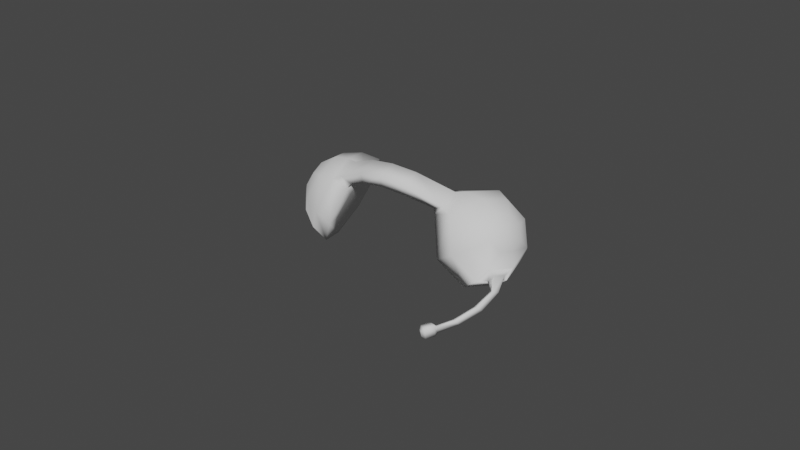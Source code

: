 # Source: Headphones.blend  (saved by Blender 2.81.16; exported with 4.5.12 LTS)
import bpy
from mathutils import Matrix  # noqa: F401  (used for matrix-valued properties, if any)

bpy.ops.wm.read_factory_settings(use_empty=True)
scene = bpy.context.scene
scene.name = 'Scene'

# ---- collections
col_collection = bpy.data.collections.new('Collection'); scene.collection.children.link(col_collection)

# ---- world
world_world = bpy.data.worlds.new('World'); scene.world = world_world
world_world.use_nodes = True; world_world.node_tree.nodes.clear()
_N = world_world.node_tree.nodes; _L = world_world.node_tree.links
n0 = _N.new('ShaderNodeOutputWorld'); n0.name = 'World Output'; n0.location = (300, 300)
n1 = _N.new('ShaderNodeBackground'); n1.name = 'Background'; n1.location = (10, 300)
n1.inputs[0].default_value = (0.05088, 0.05088, 0.05088, 1.0)
_L.new(n1.outputs[0], n0.inputs[0])
n0.is_active_output = True
world_world.color = (0.05088, 0.05088, 0.05088)
world_world.use_sun_shadow = False
world_world.sun_shadow_jitter_overblur = 0.0

# ---- meshes
me_sphere = bpy.data.meshes.new('Sphere')
me_sphere.from_pydata([(1.633, 2.145, -2.335), (2.235, 1.042, -1.952), (2.345, 1.289, -2.193), (2.316, 1.529, -2.464), (2.154, 1.724, -2.722), (1.883, 1.845, -2.93), (1.742, 1.682, -2.789), (2.341, 1.039, -2.299), (2.308, 1.066, -2.659), (2.144, 1.119, -2.977), (1.871, 1.19, -3.205), (1.734, 1.208, -2.989), (1.411, 1.245, -2.4), (2.239, 0.7987, -2.221), (2.121, 0.6223, -2.514), (1.899, 0.5397, -2.788), (1.606, 0.5634, -3.001), (1.542, 0.7541, -2.841), (2.1, 0.7101, -2.005), (1.864, 0.4586, -2.115), (1.562, 0.3257, -2.266), (1.242, 0.3318, -2.436), (1.278, 0.5865, -2.432), (2.004, 0.8247, -1.777), (1.687, 0.6703, -1.694), (1.332, 0.6261, -1.66), (0.9928, 0.65, -1.763), (1.098, 0.8032, -2.002), (2.009, 1.075, -1.672), (1.695, 1.133, -1.5), (1.342, 1.127, -1.449), (1.004, 1.193, -1.535), (1.106, 1.277, -1.802), (2.11, 1.315, -1.75), (1.883, 1.577, -1.644), (1.588, 1.787, -1.651), (1.27, 1.913, -1.77), (1.298, 1.731, -1.95), (2.25, 1.404, -1.966), (2.14, 1.74, -2.044), (1.924, 2.001, -2.173), (1.561, 1.899, -2.359), (0.4955, 0.4859, -1.292), (0.4626, 0.5014, -1.468), (0.495, 0.8464, -1.161), (0.3473, 0.8935, -1.333), (1.434e-10, 0.4478, -1.224), (7.958e-11, 0.465, -1.407), (-1.196e-09, 0.81, -1.1), (-1.371e-09, 0.8571, -1.272), (2.308, 1.066, -2.659), (2.144, 1.119, -2.977), (2.121, 0.6223, -2.514), (1.899, 0.5397, -2.788), (-1.633, 2.145, -2.335), (-2.235, 1.042, -1.952), (-2.345, 1.289, -2.193), (-2.316, 1.529, -2.464), (-2.154, 1.724, -2.722), (-1.883, 1.845, -2.93), (-1.742, 1.682, -2.789), (-2.341, 1.039, -2.299), (-2.308, 1.066, -2.659), (-2.144, 1.119, -2.977), (-1.871, 1.19, -3.205), (-1.734, 1.208, -2.989), (-1.411, 1.245, -2.4), (-2.239, 0.7987, -2.221), (-2.121, 0.6223, -2.514), (-1.899, 0.5397, -2.788), (-1.606, 0.5634, -3.001), (-1.542, 0.7541, -2.841), (-2.1, 0.7101, -2.005), (-1.864, 0.4586, -2.115), (-1.562, 0.3257, -2.266), (-1.242, 0.3318, -2.436), (-1.278, 0.5865, -2.432), (-2.004, 0.8247, -1.777), (-1.687, 0.6703, -1.694), (-1.332, 0.6261, -1.66), (-0.9928, 0.65, -1.763), (-1.098, 0.8032, -2.002), (-2.009, 1.075, -1.672), (-1.695, 1.133, -1.5), (-1.342, 1.127, -1.449), (-1.004, 1.193, -1.535), (-1.106, 1.277, -1.802), (-2.11, 1.315, -1.75), (-1.883, 1.577, -1.644), (-1.588, 1.787, -1.651), (-1.27, 1.913, -1.77), (-1.298, 1.731, -1.95), (-2.25, 1.404, -1.966), (-2.14, 1.74, -2.044), (-1.924, 2.001, -2.173), (-1.561, 1.899, -2.359), (-0.4955, 0.4859, -1.292), (-0.4626, 0.5014, -1.468), (-0.495, 0.8464, -1.161), (-0.3473, 0.8935, -1.333), (-2.308, 1.066, -2.659), (-2.144, 1.119, -2.977), (-2.121, 0.6223, -2.514), (-1.899, 0.5397, -2.788), (2.251, 0.905, -2.733), (2.179, 0.9281, -2.871), (2.169, 0.7118, -2.67), (2.072, 0.6758, -2.789), (2.216, 0.7537, -3.008), (2.168, 0.8095, -3.022), (2.174, 0.6456, -2.97), (2.109, 0.6681, -2.976), (2.047, 0.4832, -3.297), (1.99, 0.5317, -3.304), (2.009, 0.4062, -3.204), (1.939, 0.412, -3.212), (1.769, 0.1726, -3.51), (1.705, 0.1998, -3.528), (1.754, 0.09816, -3.392), (1.688, 0.1168, -3.396), (1.532, -0.1413, -3.587), (1.475, -0.1029, -3.588), (1.54, -0.1615, -3.445), (1.483, -0.1218, -3.455), (1.527, -0.1992, -3.622), (1.385, -0.119, -3.614), (1.54, -0.2308, -3.399), (1.397, -0.1487, -3.405), (1.425, -0.3496, -3.637), (1.283, -0.2694, -3.629), (1.439, -0.3812, -3.414), (1.295, -0.2991, -3.42), (1.356, -0.3744, -3.59), (1.307, -0.3413, -3.591), (1.363, -0.3918, -3.467), (1.314, -0.3576, -3.476), (-1.158, 1.026, -1.436), (-1.152, 0.6643, -1.586), (-0.9349, 0.6814, -1.673), (-0.9268, 1.073, -1.512), (1.185, 1.03, -1.451), (1.178, 0.6765, -1.598), (0.9567, 0.6932, -1.679), (0.9543, 1.076, -1.521)], [], [(22, 27, 12, 17), (41, 0, 5, 6), (0, 40, 4, 5), (39, 38, 2, 3), (40, 39, 3, 4), (38, 1, 2), (5, 10, 11, 6), (4, 3, 8, 9), (2, 1, 7), (12, 37, 41, 6), (5, 4, 9, 10), (3, 2, 7, 8), (10, 16, 17, 11), (15, 9, 51, 53), (7, 1, 13), (10, 9, 15, 16), (8, 7, 13, 14), (32, 37, 12, 27), (17, 16, 21, 22), (16, 15, 20, 21), (14, 13, 18, 19), (15, 14, 19, 20), (13, 1, 18), (21, 20, 25, 26), (19, 18, 23, 24), (21, 26, 27, 22), (20, 19, 24, 25), (18, 1, 23), (26, 31, 32, 27), (25, 24, 29, 30), (23, 1, 28), (141, 140, 44, 42), (24, 23, 28, 29), (30, 29, 34, 35), (28, 1, 33), (32, 31, 36, 37), (31, 30, 35, 36), (29, 28, 33, 34), (37, 36, 0, 41), (36, 35, 40, 0), (34, 33, 38, 39), (35, 34, 39, 40), (33, 1, 38), (11, 17, 12, 6), (45, 43, 47, 49), (142, 141, 42, 43), (140, 143, 45, 44), (143, 142, 43, 45), (104, 106, 110, 108), (43, 42, 46, 47), (42, 44, 48, 46), (44, 45, 49, 48), (51, 50, 104, 105), (9, 8, 50, 51), (14, 15, 53, 52), (8, 14, 52, 50), (76, 71, 66, 81), (95, 60, 59, 54), (54, 59, 58, 94), (93, 57, 56, 92), (94, 58, 57, 93), (92, 56, 55), (59, 60, 65, 64), (58, 63, 62, 57), (56, 61, 55), (66, 60, 95, 91), (59, 64, 63, 58), (57, 62, 61, 56), (64, 65, 71, 70), (69, 103, 101, 63), (61, 67, 55), (64, 70, 69, 63), (62, 68, 67, 61), (86, 81, 66, 91), (71, 76, 75, 70), (70, 75, 74, 69), (68, 73, 72, 67), (69, 74, 73, 68), (67, 72, 55), (75, 80, 79, 74), (73, 78, 77, 72), (75, 76, 81, 80), (74, 79, 78, 73), (72, 77, 55), (80, 81, 86, 85), (79, 84, 83, 78), (77, 82, 55), (137, 96, 98, 136), (78, 83, 82, 77), (84, 89, 88, 83), (82, 87, 55), (86, 91, 90, 85), (85, 90, 89, 84), (83, 88, 87, 82), (91, 95, 54, 90), (90, 54, 94, 89), (88, 93, 92, 87), (89, 94, 93, 88), (87, 92, 55), (65, 60, 66, 71), (99, 49, 47, 97), (138, 97, 96, 137), (136, 98, 99, 139), (139, 99, 97, 138), (97, 47, 46, 96), (96, 46, 48, 98), (98, 48, 49, 99), (101, 103, 102, 100), (63, 101, 100, 62), (68, 102, 103, 69), (62, 100, 102, 68), (50, 52, 106, 104), (52, 53, 107, 106), (53, 51, 105, 107), (110, 111, 115, 114), (106, 107, 111, 110), (107, 105, 109, 111), (105, 104, 108, 109), (115, 113, 117, 119), (111, 109, 113, 115), (109, 108, 112, 113), (108, 110, 114, 112), (116, 118, 122, 120), (113, 112, 116, 117), (112, 114, 118, 116), (114, 115, 119, 118), (123, 121, 125, 127), (118, 119, 123, 122), (119, 117, 121, 123), (117, 116, 120, 121), (127, 125, 129, 131), (121, 120, 124, 125), (120, 122, 126, 124), (122, 123, 127, 126), (128, 130, 134, 132), (125, 124, 128, 129), (124, 126, 130, 128), (126, 127, 131, 130), (133, 132, 134, 135), (130, 131, 135, 134), (131, 129, 133, 135), (129, 128, 132, 133), (85, 139, 138, 80), (84, 136, 139, 85), (80, 138, 137, 79), (79, 137, 136, 84), (31, 26, 142, 143), (30, 31, 143, 140), (26, 25, 141, 142), (25, 30, 140, 141)])
me_sphere.polygons.foreach_set('use_smooth', [True] * 150)
_uv = me_sphere.uv_layers.new(name='UVMap')
_uv.uv.foreach_set('vector', [0.25, 0.125, 0.125, 0.125, 0.3125, 0.0, 0.375, 0.125, 0.75, 0.125, 0.75, 0.5, 0.625, 0.5, 0.625, 0.125, 0.75, 0.5, 0.75, 0.625, 0.625, 0.625, 0.625, 0.5, 0.75, 0.75, 0.75, 0.875, 0.625, 0.875, 0.625, 0.75, 0.75, 0.625, 0.75, 0.75, 0.625, 0.75, 0.625, 0.625, 0.75, 0.875, 0.6875, 1.0, 0.625, 0.875, 0.625, 0.5, 0.5, 0.5, 0.5, 0.125, 0.625, 0.125, 0.625, 0.625, 0.625, 0.75, 0.5, 0.75, 0.5, 0.625, 0.625, 0.875, 0.5625, 1.0, 0.5, 0.875, 0.8125, 0.0, 0.875, 0.125, 0.75, 0.125, 0.625, 0.125, 0.625, 0.5, 0.625, 0.625, 0.5, 0.625, 0.5, 0.5, 0.625, 0.75, 0.625, 0.875, 0.5, 0.875, 0.5, 0.75, 0.5, 0.5, 0.375, 0.5, 0.375, 0.125, 0.5, 0.125, 0.375, 0.625, 0.5, 0.625, 0.5, 0.625, 0.375, 0.625, 0.5, 0.875, 0.4375, 1.0, 0.375, 0.875, 0.5, 0.5, 0.5, 0.625, 0.375, 0.625, 0.375, 0.5, 0.5, 0.75, 0.5, 0.875, 0.375, 0.875, 0.375, 0.75, 1.0, 0.125, 0.875, 0.125, 0.0625, 0.0, 0.125, 0.125, 0.375, 0.125, 0.375, 0.5, 0.25, 0.5, 0.25, 0.125, 0.375, 0.5, 0.375, 0.625, 0.25, 0.625, 0.25, 0.5, 0.375, 0.75, 0.375, 0.875, 0.25, 0.875, 0.25, 0.75, 0.375, 0.625, 0.375, 0.75, 0.25, 0.75, 0.25, 0.625, 0.375, 0.875, 0.3125, 1.0, 0.25, 0.875, 0.25, 0.5, 0.25, 0.625, 0.125, 0.625, 0.125, 0.5, 0.25, 0.75, 0.25, 0.875, 0.125, 0.875, 0.125, 0.75, 0.25, 0.5, 0.125, 0.5, 0.125, 0.125, 0.25, 0.125, 0.25, 0.625, 0.25, 0.75, 0.125, 0.75, 0.125, 0.625, 0.25, 0.875, 0.1875, 1.0, 0.125, 0.875, 0.125, 0.5, 0.0, 0.5, 0.0, 0.125, 0.125, 0.125, 0.125, 0.625, 0.125, 0.75, 0.0, 0.75, 0.0, 0.625, 0.125, 0.875, 0.0625, 1.0, 0.0, 0.875, 0.125, 0.625, 0.0, 0.625, 0.0, 0.625, 0.125, 0.625, 0.125, 0.75, 0.125, 0.875, 0.0, 0.875, 0.0, 0.75, 1.0, 0.625, 1.0, 0.75, 0.875, 0.75, 0.875, 0.625, 1.0, 0.875, 0.9375, 1.0, 0.875, 0.875, 1.0, 0.125, 1.0, 0.5, 0.875, 0.5, 0.875, 0.125, 1.0, 0.5, 1.0, 0.625, 0.875, 0.625, 0.875, 0.5, 1.0, 0.75, 1.0, 0.875, 0.875, 0.875, 0.875, 0.75, 0.875, 0.125, 0.875, 0.5, 0.75, 0.5, 0.75, 0.125, 0.875, 0.5, 0.875, 0.625, 0.75, 0.625, 0.75, 0.5, 0.875, 0.75, 0.875, 0.875, 0.75, 0.875, 0.75, 0.75, 0.875, 0.625, 0.875, 0.75, 0.75, 0.75, 0.75, 0.625, 0.875, 0.875, 0.8125, 1.0, 0.75, 0.875, 0.5, 0.125, 0.375, 0.125, 0.5625, 0.0, 0.625, 0.125, 0.0, 0.5, 0.125, 0.5, 0.125, 0.5, 0.0, 0.5, 0.125, 0.5, 0.125, 0.625, 0.125, 0.625, 0.125, 0.5, 1.0, 0.625, 1.0, 0.5, 1.0, 0.5, 1.0, 0.625, 0.0, 0.5, 0.125, 0.5, 0.125, 0.5, 0.0, 0.5, 0.5, 0.75, 0.375, 0.75, 0.375, 0.75, 0.5, 0.75, 0.125, 0.5, 0.125, 0.625, 0.125, 0.625, 0.125, 0.5, 0.125, 0.625, 0.0, 0.625, 0.0, 0.625, 0.125, 0.625, 1.0, 0.625, 1.0, 0.5, 1.0, 0.5, 1.0, 0.625, 0.5, 0.625, 0.5, 0.75, 0.5, 0.75, 0.5, 0.625, 0.5, 0.625, 0.5, 0.75, 0.5, 0.75, 0.5, 0.625, 0.375, 0.75, 0.375, 0.625, 0.375, 0.625, 0.375, 0.75, 0.5, 0.75, 0.375, 0.75, 0.375, 0.75, 0.5, 0.75, 0.25, 0.125, 0.375, 0.125, 0.3125, 0.0, 0.125, 0.125, 0.75, 0.125, 0.625, 0.125, 0.625, 0.5, 0.75, 0.5, 0.75, 0.5, 0.625, 0.5, 0.625, 0.625, 0.75, 0.625, 0.75, 0.75, 0.625, 0.75, 0.625, 0.875, 0.75, 0.875, 0.75, 0.625, 0.625, 0.625, 0.625, 0.75, 0.75, 0.75, 0.75, 0.875, 0.625, 0.875, 0.6875, 1.0, 0.625, 0.5, 0.625, 0.125, 0.5, 0.125, 0.5, 0.5, 0.625, 0.625, 0.5, 0.625, 0.5, 0.75, 0.625, 0.75, 0.625, 0.875, 0.5, 0.875, 0.5625, 1.0, 0.8125, 0.0, 0.625, 0.125, 0.75, 0.125, 0.875, 0.125, 0.625, 0.5, 0.5, 0.5, 0.5, 0.625, 0.625, 0.625, 0.625, 0.75, 0.5, 0.75, 0.5, 0.875, 0.625, 0.875, 0.5, 0.5, 0.5, 0.125, 0.375, 0.125, 0.375, 0.5, 0.375, 0.625, 0.375, 0.625, 0.5, 0.625, 0.5, 0.625, 0.5, 0.875, 0.375, 0.875, 0.4375, 1.0, 0.5, 0.5, 0.375, 0.5, 0.375, 0.625, 0.5, 0.625, 0.5, 0.75, 0.375, 0.75, 0.375, 0.875, 0.5, 0.875, 1.0, 0.125, 0.125, 0.125, 0.0625, 0.0, 0.875, 0.125, 0.375, 0.125, 0.25, 0.125, 0.25, 0.5, 0.375, 0.5, 0.375, 0.5, 0.25, 0.5, 0.25, 0.625, 0.375, 0.625, 0.375, 0.75, 0.25, 0.75, 0.25, 0.875, 0.375, 0.875, 0.375, 0.625, 0.25, 0.625, 0.25, 0.75, 0.375, 0.75, 0.375, 0.875, 0.25, 0.875, 0.3125, 1.0, 0.25, 0.5, 0.125, 0.5, 0.125, 0.625, 0.25, 0.625, 0.25, 0.75, 0.125, 0.75, 0.125, 0.875, 0.25, 0.875, 0.25, 0.5, 0.25, 0.125, 0.125, 0.125, 0.125, 0.5, 0.25, 0.625, 0.125, 0.625, 0.125, 0.75, 0.25, 0.75, 0.25, 0.875, 0.125, 0.875, 0.1875, 1.0, 0.125, 0.5, 0.125, 0.125, 0.0, 0.125, 0.0, 0.5, 0.125, 0.625, 0.0, 0.625, 0.0, 0.75, 0.125, 0.75, 0.125, 0.875, 0.0, 0.875, 0.0625, 1.0, 0.125, 0.625, 0.125, 0.625, 0.0, 0.625, 0.0, 0.625, 0.125, 0.75, 0.0, 0.75, 0.0, 0.875, 0.125, 0.875, 1.0, 0.625, 0.875, 0.625, 0.875, 0.75, 1.0, 0.75, 1.0, 0.875, 0.875, 0.875, 0.9375, 1.0, 1.0, 0.125, 0.875, 0.125, 0.875, 0.5, 1.0, 0.5, 1.0, 0.5, 0.875, 0.5, 0.875, 0.625, 1.0, 0.625, 1.0, 0.75, 0.875, 0.75, 0.875, 0.875, 1.0, 0.875, 0.875, 0.125, 0.75, 0.125, 0.75, 0.5, 0.875, 0.5, 0.875, 0.5, 0.75, 0.5, 0.75, 0.625, 0.875, 0.625, 0.875, 0.75, 0.75, 0.75, 0.75, 0.875, 0.875, 0.875, 0.875, 0.625, 0.75, 0.625, 0.75, 0.75, 0.875, 0.75, 0.875, 0.875, 0.75, 0.875, 0.8125, 1.0, 0.5, 0.125, 0.625, 0.125, 0.5625, 0.0, 0.375, 0.125, 0.0, 0.5, 0.0, 0.5, 0.125, 0.5, 0.125, 0.5, 0.125, 0.5, 0.125, 0.5, 0.125, 0.625, 0.125, 0.625, 1.0, 0.625, 1.0, 0.625, 1.0, 0.5, 1.0, 0.5, 0.0, 0.5, 0.0, 0.5, 0.125, 0.5, 0.125, 0.5, 0.125, 0.5, 0.125, 0.5, 0.125, 0.625, 0.125, 0.625, 0.125, 0.625, 0.125, 0.625, 0.0, 0.625, 0.0, 0.625, 1.0, 0.625, 1.0, 0.625, 1.0, 0.5, 1.0, 0.5, 0.5, 0.625, 0.375, 0.625, 0.375, 0.75, 0.5, 0.75, 0.5, 0.625, 0.5, 0.625, 0.5, 0.75, 0.5, 0.75, 0.375, 0.75, 0.375, 0.75, 0.375, 0.625, 0.375, 0.625, 0.5, 0.75, 0.5, 0.75, 0.375, 0.75, 0.375, 0.75, 0.5, 0.75, 0.375, 0.75, 0.375, 0.75, 0.5, 0.75, 0.375, 0.75, 0.375, 0.625, 0.375, 0.625, 0.375, 0.75, 0.375, 0.625, 0.5, 0.625, 0.5, 0.625, 0.375, 0.625, 0.375, 0.75, 0.375, 0.625, 0.375, 0.625, 0.375, 0.75, 0.375, 0.75, 0.375, 0.625, 0.375, 0.625, 0.375, 0.75, 0.375, 0.625, 0.5, 0.625, 0.5, 0.625, 0.375, 0.625, 0.5, 0.625, 0.5, 0.75, 0.5, 0.75, 0.5, 0.625, 0.375, 0.625, 0.5, 0.625, 0.5, 0.625, 0.375, 0.625, 0.375, 0.625, 0.5, 0.625, 0.5, 0.625, 0.375, 0.625, 0.5, 0.625, 0.5, 0.75, 0.5, 0.75, 0.5, 0.625, 0.5, 0.75, 0.375, 0.75, 0.375, 0.75, 0.5, 0.75, 0.5, 0.75, 0.375, 0.75, 0.375, 0.75, 0.5, 0.75, 0.5, 0.625, 0.5, 0.75, 0.5, 0.75, 0.5, 0.625, 0.5, 0.75, 0.375, 0.75, 0.375, 0.75, 0.5, 0.75, 0.375, 0.75, 0.375, 0.625, 0.375, 0.625, 0.375, 0.75, 0.375, 0.625, 0.5, 0.625, 0.5, 0.625, 0.375, 0.625, 0.375, 0.75, 0.375, 0.625, 0.375, 0.625, 0.375, 0.75, 0.375, 0.625, 0.5, 0.625, 0.5, 0.625, 0.375, 0.625, 0.5, 0.625, 0.5, 0.75, 0.5, 0.75, 0.5, 0.625, 0.375, 0.625, 0.5, 0.625, 0.5, 0.625, 0.375, 0.625, 0.5, 0.625, 0.5, 0.75, 0.5, 0.75, 0.5, 0.625, 0.5, 0.75, 0.375, 0.75, 0.375, 0.75, 0.5, 0.75, 0.375, 0.75, 0.375, 0.625, 0.375, 0.625, 0.375, 0.75, 0.5, 0.75, 0.375, 0.75, 0.375, 0.75, 0.5, 0.75, 0.5, 0.625, 0.5, 0.75, 0.5, 0.75, 0.5, 0.625, 0.5, 0.75, 0.375, 0.75, 0.375, 0.75, 0.5, 0.75, 0.375, 0.75, 0.375, 0.625, 0.375, 0.625, 0.375, 0.75, 0.5, 0.625, 0.5, 0.75, 0.375, 0.75, 0.375, 0.625, 0.375, 0.75, 0.375, 0.625, 0.375, 0.625, 0.375, 0.75, 0.375, 0.625, 0.5, 0.625, 0.5, 0.625, 0.375, 0.625, 0.5, 0.625, 0.5, 0.75, 0.5, 0.75, 0.5, 0.625, 0.0, 0.5, 0.0, 0.5, 0.125, 0.5, 0.125, 0.5, 1.0, 0.625, 1.0, 0.625, 1.0, 0.5, 1.0, 0.5, 0.125, 0.5, 0.125, 0.5, 0.125, 0.625, 0.125, 0.625, 0.125, 0.625, 0.125, 0.625, 0.0, 0.625, 0.0, 0.625, 0.0, 0.5, 0.125, 0.5, 0.125, 0.5, 0.0, 0.5, 1.0, 0.625, 1.0, 0.5, 1.0, 0.5, 1.0, 0.625, 0.125, 0.5, 0.125, 0.625, 0.125, 0.625, 0.125, 0.5, 0.125, 0.625, 0.0, 0.625, 0.0, 0.625, 0.125, 0.625])
me_sphere.use_remesh_fix_poles = True
me_sphere.use_remesh_preserve_attributes = False
me_sphere.use_mirror_vertex_groups = False
me_sphere.update()

# ---- objects
ob_headphones = bpy.data.objects.new('Headphones', me_sphere)

# ---- transforms, parenting, visibility, modifiers, constraints
ob_headphones.location = (0.0006336, -0.1765, 0.03735)
ob_headphones.rotation_euler = (0.06321, -0.03961, 0.02199)
ob_headphones.scale = (0.01606, 0.01606, 0.01606)
ob_headphones.lineart.crease_threshold = 0.0

# ---- collection membership
col_collection.objects.link(ob_headphones)

# ---- scene / render settings (as saved in the file)
scene.frame_start = 1; scene.frame_end = 250; scene.frame_set(9)
scene.render.engine = 'BLENDER_EEVEE_NEXT'
scene.cycles.use_denoising = False
scene.cycles.samples = 128
scene.cycles.sampling_pattern = 'TABULATED_SOBOL'
scene.cycles.use_adaptive_sampling = False
scene.cycles.use_light_tree = False
scene.view_settings.view_transform = 'Filmic'
bpy.context.view_layer.update()

# ---- added for rendering (the .blend has no active camera and no usable light): camera, sun
cam_auto = bpy.data.cameras.new('AutoCamera')
cam_auto.lens = 50.0
cam_auto.sensor_width = 36.0
cam_auto.clip_end = 1000.0
ob_auto_camera = bpy.data.objects.new('AutoCamera', cam_auto)
scene.collection.objects.link(ob_auto_camera)
ob_auto_camera.location = (0.186784, -0.382042, 0.148349)
ob_auto_camera.rotation_euler = (1.09748, -7.21219e-08, 0.694738)
scene.camera = ob_auto_camera
light_auto_sun = bpy.data.lights.new('AutoSun', 'SUN')
light_auto_sun.energy = 3.0
light_auto_sun.angle = 0.0523599
ob_auto_sun = bpy.data.objects.new('AutoSun', light_auto_sun)
scene.collection.objects.link(ob_auto_sun)
ob_auto_sun.rotation_euler = (0.872665, 0.174533, 0.523599)
bpy.context.view_layer.update()
